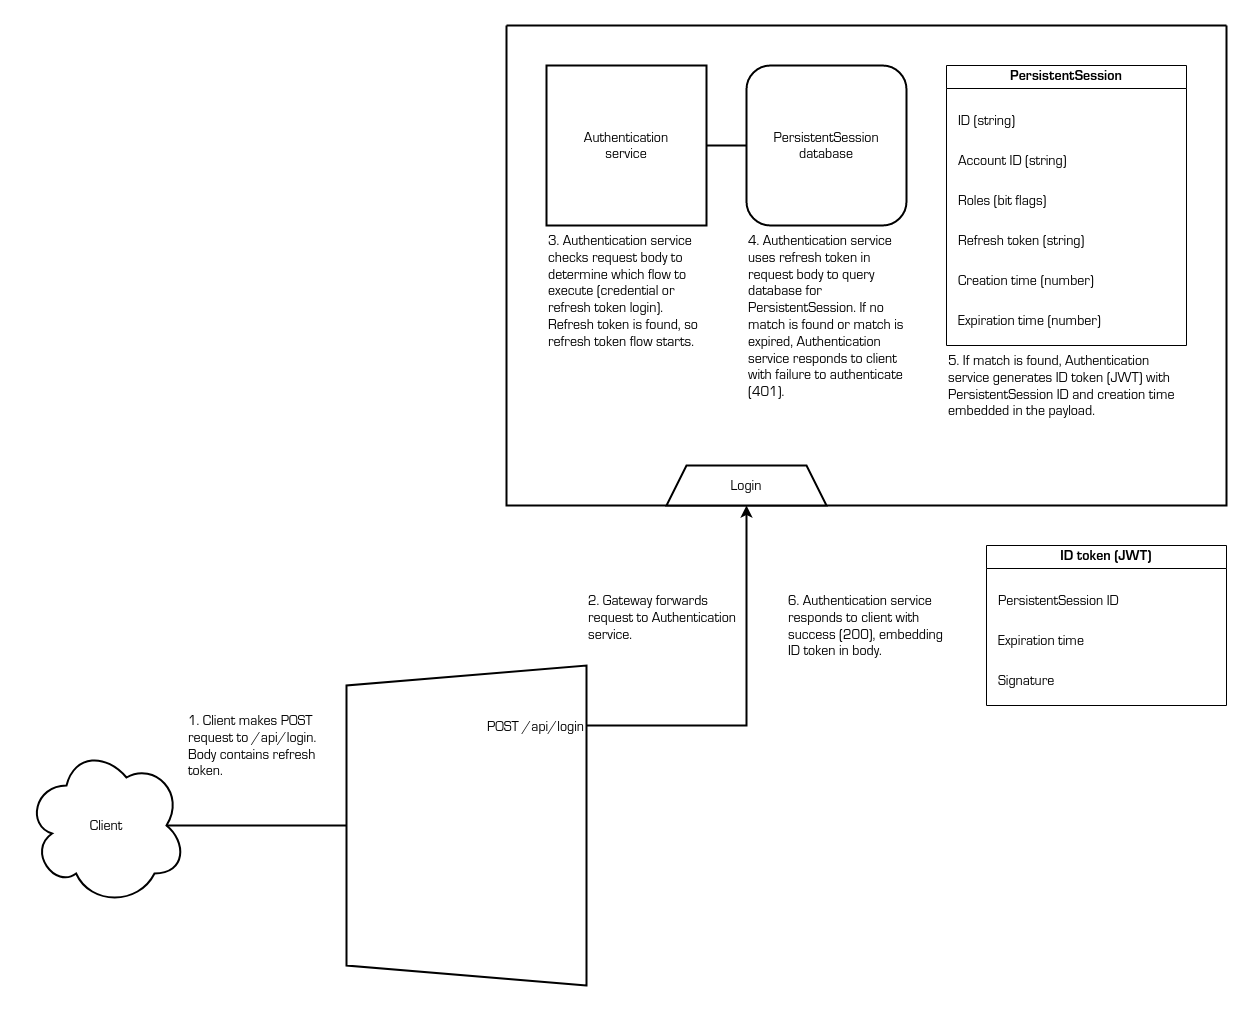

The diagram above was exported from draw.io. Its source (the exported page's mxGraphModel, read from the mxfile embedded in the PNG):
<mxGraphModel dx="5542" dy="2627" grid="1" gridSize="10" guides="1" tooltips="1" connect="1" arrows="1" fold="1" page="0" pageScale="1" pageWidth="850" pageHeight="1100" math="0" shadow="0">
  <root>
    <mxCell id="OXrQHqzUpKWjyLf83tkL-0" />
    <mxCell id="OXrQHqzUpKWjyLf83tkL-1" parent="OXrQHqzUpKWjyLf83tkL-0" />
    <mxCell id="OXrQHqzUpKWjyLf83tkL-2" value="" style="swimlane;startSize=0;strokeWidth=2;" parent="OXrQHqzUpKWjyLf83tkL-1" vertex="1">
      <mxGeometry x="-2120" y="-1240" width="720" height="480" as="geometry" />
    </mxCell>
    <mxCell id="OXrQHqzUpKWjyLf83tkL-3" value="Authentication&#10;service" style="whiteSpace=wrap;aspect=fixed;strokeWidth=2;fontFamily=Lucida Console;fontSize=14;" parent="OXrQHqzUpKWjyLf83tkL-2" vertex="1">
      <mxGeometry x="40" y="40" width="160" height="160" as="geometry" />
    </mxCell>
    <mxCell id="OXrQHqzUpKWjyLf83tkL-4" value="PersistentSession&#10;database" style="rounded=1;whiteSpace=wrap;strokeWidth=2;fontFamily=Lucida Console;fontSize=14;" parent="OXrQHqzUpKWjyLf83tkL-2" vertex="1">
      <mxGeometry x="240" y="40" width="160" height="160" as="geometry" />
    </mxCell>
    <mxCell id="OXrQHqzUpKWjyLf83tkL-5" value="PersistentSession" style="swimlane;whiteSpace=wrap;fontFamily=Lucida Console;fontSize=14;" parent="OXrQHqzUpKWjyLf83tkL-2" vertex="1">
      <mxGeometry x="440" y="40" width="240" height="280" as="geometry" />
    </mxCell>
    <mxCell id="OXrQHqzUpKWjyLf83tkL-6" value="ID (string)" style="text;strokeColor=none;fillColor=none;align=left;verticalAlign=top;whiteSpace=wrap;rounded=0;fontFamily=Lucida Console;fontSize=14;" parent="OXrQHqzUpKWjyLf83tkL-5" vertex="1">
      <mxGeometry x="10" y="40" width="220" height="40" as="geometry" />
    </mxCell>
    <mxCell id="OXrQHqzUpKWjyLf83tkL-7" value="Creation time (number)" style="text;strokeColor=none;fillColor=none;align=left;verticalAlign=top;whiteSpace=wrap;rounded=0;fontFamily=Lucida Console;fontSize=14;" parent="OXrQHqzUpKWjyLf83tkL-5" vertex="1">
      <mxGeometry x="10" y="200" width="220" height="40" as="geometry" />
    </mxCell>
    <mxCell id="OXrQHqzUpKWjyLf83tkL-8" value="Expiration time (number)" style="text;strokeColor=none;fillColor=none;align=left;verticalAlign=top;whiteSpace=wrap;rounded=0;fontFamily=Lucida Console;fontSize=14;" parent="OXrQHqzUpKWjyLf83tkL-5" vertex="1">
      <mxGeometry x="10" y="240" width="220" height="40" as="geometry" />
    </mxCell>
    <mxCell id="OXrQHqzUpKWjyLf83tkL-9" value="Account ID (string)" style="text;strokeColor=none;fillColor=none;align=left;verticalAlign=top;whiteSpace=wrap;rounded=0;fontFamily=Lucida Console;fontSize=14;" parent="OXrQHqzUpKWjyLf83tkL-5" vertex="1">
      <mxGeometry x="10" y="80" width="220" height="40" as="geometry" />
    </mxCell>
    <mxCell id="OXrQHqzUpKWjyLf83tkL-10" value="Refresh token (string)" style="text;strokeColor=none;fillColor=none;align=left;verticalAlign=top;whiteSpace=wrap;rounded=0;fontFamily=Lucida Console;fontSize=14;" parent="OXrQHqzUpKWjyLf83tkL-5" vertex="1">
      <mxGeometry x="10" y="160" width="220" height="40" as="geometry" />
    </mxCell>
    <mxCell id="OXrQHqzUpKWjyLf83tkL-11" value="Roles (bit flags)" style="text;strokeColor=none;fillColor=none;align=left;verticalAlign=top;whiteSpace=wrap;rounded=0;fontFamily=Lucida Console;fontSize=14;" parent="OXrQHqzUpKWjyLf83tkL-5" vertex="1">
      <mxGeometry x="10" y="120" width="220" height="40" as="geometry" />
    </mxCell>
    <mxCell id="OXrQHqzUpKWjyLf83tkL-12" value="Login" style="shape=trapezoid;perimeter=trapezoidPerimeter;whiteSpace=wrap;fixedSize=1;strokeWidth=2;fontSize=14;fontFamily=Lucida Console;" parent="OXrQHqzUpKWjyLf83tkL-2" vertex="1">
      <mxGeometry x="160" y="440" width="160" height="40" as="geometry" />
    </mxCell>
    <mxCell id="OXrQHqzUpKWjyLf83tkL-13" value="" style="endArrow=none;html=1;rounded=0;strokeWidth=2;entryX=1;entryY=0.5;entryDx=0;entryDy=0;exitX=0;exitY=0.5;exitDx=0;exitDy=0;" parent="OXrQHqzUpKWjyLf83tkL-2" source="OXrQHqzUpKWjyLf83tkL-4" target="OXrQHqzUpKWjyLf83tkL-3" edge="1">
      <mxGeometry width="50" height="50" relative="1" as="geometry">
        <mxPoint x="300" y="320" as="sourcePoint" />
        <mxPoint x="180" y="300" as="targetPoint" />
      </mxGeometry>
    </mxCell>
    <mxCell id="OXrQHqzUpKWjyLf83tkL-14" value="3. Authentication service checks request body to determine which flow to execute (credential or refresh token login). Refresh token is found, so refresh token flow starts." style="text;strokeColor=none;fillColor=none;align=left;verticalAlign=top;rounded=0;fontSize=14;fontFamily=Lucida Console;whiteSpace=wrap;" parent="OXrQHqzUpKWjyLf83tkL-2" vertex="1">
      <mxGeometry x="40" y="200" width="160" height="160" as="geometry" />
    </mxCell>
    <mxCell id="OXrQHqzUpKWjyLf83tkL-15" value="4. Authentication service uses refresh token in request body to query database for PersistentSession. If no match is found or match is expired, Authentication service responds to client with failure to authenticate (401)." style="text;strokeColor=none;fillColor=none;align=left;verticalAlign=top;rounded=0;fontSize=14;fontFamily=Lucida Console;whiteSpace=wrap;" parent="OXrQHqzUpKWjyLf83tkL-2" vertex="1">
      <mxGeometry x="240" y="200" width="160" height="200" as="geometry" />
    </mxCell>
    <mxCell id="OXrQHqzUpKWjyLf83tkL-16" value="5. If match is found, Authentication service generates ID token (JWT) with PersistentSession ID and creation time embedded in the payload." style="text;strokeColor=none;fillColor=none;align=left;verticalAlign=top;rounded=0;fontSize=14;fontFamily=Lucida Console;whiteSpace=wrap;" parent="OXrQHqzUpKWjyLf83tkL-2" vertex="1">
      <mxGeometry x="440" y="320" width="240" height="80" as="geometry" />
    </mxCell>
    <mxCell id="OXrQHqzUpKWjyLf83tkL-28" value="" style="endArrow=classic;html=1;rounded=0;endFill=1;strokeWidth=2;exitX=1;exitY=0.5;exitDx=0;exitDy=0;entryX=0.5;entryY=1;entryDx=0;entryDy=0;" parent="OXrQHqzUpKWjyLf83tkL-1" source="OXrQHqzUpKWjyLf83tkL-31" target="OXrQHqzUpKWjyLf83tkL-12" edge="1">
      <mxGeometry width="50" height="50" relative="1" as="geometry">
        <mxPoint x="-1280" y="-600" as="sourcePoint" />
        <mxPoint x="-1830" y="-700" as="targetPoint" />
        <Array as="points">
          <mxPoint x="-1880" y="-540" />
        </Array>
      </mxGeometry>
    </mxCell>
    <mxCell id="OXrQHqzUpKWjyLf83tkL-29" value="" style="group" parent="OXrQHqzUpKWjyLf83tkL-1" vertex="1" connectable="0">
      <mxGeometry x="-2280" y="-600" width="240" height="320" as="geometry" />
    </mxCell>
    <mxCell id="OXrQHqzUpKWjyLf83tkL-30" value="" style="shape=trapezoid;perimeter=trapezoidPerimeter;whiteSpace=wrap;html=1;fixedSize=1;direction=north;strokeWidth=2;" parent="OXrQHqzUpKWjyLf83tkL-29" vertex="1">
      <mxGeometry width="240" height="320" as="geometry" />
    </mxCell>
    <mxCell id="OXrQHqzUpKWjyLf83tkL-31" value="POST /api/login" style="text;strokeColor=none;fillColor=none;align=right;verticalAlign=middle;rounded=0;fontSize=14;fontFamily=Lucida Console;" parent="OXrQHqzUpKWjyLf83tkL-29" vertex="1">
      <mxGeometry y="40" width="240" height="40" as="geometry" />
    </mxCell>
    <mxCell id="OXrQHqzUpKWjyLf83tkL-32" value="Client" style="ellipse;shape=cloud;whiteSpace=wrap;strokeWidth=2;fontFamily=Lucida Console;fontSize=14;" parent="OXrQHqzUpKWjyLf83tkL-1" vertex="1">
      <mxGeometry x="-2600" y="-520" width="160" height="160" as="geometry" />
    </mxCell>
    <mxCell id="OXrQHqzUpKWjyLf83tkL-33" value="" style="endArrow=none;html=1;rounded=0;exitX=0.875;exitY=0.5;exitDx=0;exitDy=0;exitPerimeter=0;strokeWidth=2;entryX=0.5;entryY=0;entryDx=0;entryDy=0;" parent="OXrQHqzUpKWjyLf83tkL-1" source="OXrQHqzUpKWjyLf83tkL-32" target="OXrQHqzUpKWjyLf83tkL-30" edge="1">
      <mxGeometry width="50" height="50" relative="1" as="geometry">
        <mxPoint x="-2360" y="-210" as="sourcePoint" />
        <mxPoint x="-2320" y="-430" as="targetPoint" />
      </mxGeometry>
    </mxCell>
    <mxCell id="OXrQHqzUpKWjyLf83tkL-35" value="1. Client makes POST request to /api/login. Body contains refresh token." style="text;strokeColor=none;fillColor=none;align=left;verticalAlign=top;rounded=0;fontSize=14;fontFamily=Lucida Console;whiteSpace=wrap;" parent="OXrQHqzUpKWjyLf83tkL-1" vertex="1">
      <mxGeometry x="-2440" y="-560" width="160" height="80" as="geometry" />
    </mxCell>
    <mxCell id="OXrQHqzUpKWjyLf83tkL-36" value="2. Gateway forwards request to Authentication service." style="text;strokeColor=none;fillColor=none;align=left;verticalAlign=top;rounded=0;fontSize=14;fontFamily=Lucida Console;whiteSpace=wrap;" parent="OXrQHqzUpKWjyLf83tkL-1" vertex="1">
      <mxGeometry x="-2040" y="-680" width="160" height="80" as="geometry" />
    </mxCell>
    <mxCell id="OXrQHqzUpKWjyLf83tkL-38" value="6. Authentication service responds to client with success (200), embedding ID token in body." style="text;strokeColor=none;fillColor=none;align=left;verticalAlign=top;rounded=0;fontSize=14;fontFamily=Lucida Console;whiteSpace=wrap;" parent="OXrQHqzUpKWjyLf83tkL-1" vertex="1">
      <mxGeometry x="-1840" y="-680" width="160" height="80" as="geometry" />
    </mxCell>
    <mxCell id="gxcSMOFSQyk6c_54DUwV-0" value="ID token (JWT)" style="swimlane;whiteSpace=wrap;fontFamily=Lucida Console;fontSize=14;" parent="OXrQHqzUpKWjyLf83tkL-1" vertex="1">
      <mxGeometry x="-1640" y="-720" width="240" height="160" as="geometry" />
    </mxCell>
    <mxCell id="gxcSMOFSQyk6c_54DUwV-1" value="PersistentSession ID" style="text;strokeColor=none;fillColor=none;align=left;verticalAlign=top;whiteSpace=wrap;rounded=0;fontFamily=Lucida Console;fontSize=14;" parent="gxcSMOFSQyk6c_54DUwV-0" vertex="1">
      <mxGeometry x="10" y="40" width="220" height="40" as="geometry" />
    </mxCell>
    <mxCell id="gxcSMOFSQyk6c_54DUwV-2" value="Expiration time" style="text;strokeColor=none;fillColor=none;align=left;verticalAlign=top;whiteSpace=wrap;rounded=0;fontFamily=Lucida Console;fontSize=14;" parent="gxcSMOFSQyk6c_54DUwV-0" vertex="1">
      <mxGeometry x="10" y="80" width="220" height="40" as="geometry" />
    </mxCell>
    <mxCell id="gxcSMOFSQyk6c_54DUwV-3" value="Signature" style="text;strokeColor=none;fillColor=none;align=left;verticalAlign=top;whiteSpace=wrap;rounded=0;fontFamily=Lucida Console;fontSize=14;" parent="gxcSMOFSQyk6c_54DUwV-0" vertex="1">
      <mxGeometry x="10" y="120" width="220" height="40" as="geometry" />
    </mxCell>
  </root>
</mxGraphModel>